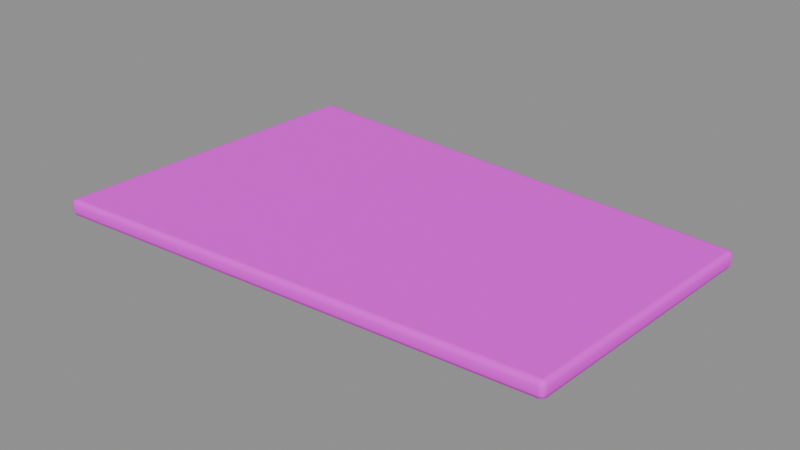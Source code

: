 # Source: panel_board.blend  (saved by Blender 5.2.45; exported with 4.5.12 LTS)
import bpy
from mathutils import Matrix  # noqa: F401  (used for matrix-valued properties, if any)

bpy.ops.wm.read_factory_settings(use_empty=True)
scene = bpy.context.scene
scene.name = 'Component_panel_board'

# ---- collections
col_sea_scene_solar_panel_board = bpy.data.collections.new('SEA-SCENE-SOLAR-PANEL-BOARD'); scene.collection.children.link(col_sea_scene_solar_panel_board)

# ---- images (referenced by path relative to the original .blend; pixels are not part of the script)
import os
ASSET_DIR = os.environ.get("B2B_ASSET_DIR", "")  # directory of the original .blend (textures are referenced by path, not embedded)
HERE = os.path.dirname(os.path.abspath(__file__))  # packed textures are extracted next to this script under _unpacked/

def load_image(name, relpath, width, height, colorspace="sRGB"):
    """Load a texture the original file referenced (path relative to the .blend, or extracted next to this script)."""
    p = next((c for c in (os.path.join(HERE, relpath), os.path.join(ASSET_DIR, relpath)) if relpath and os.path.exists(c)), "")
    if p:
        img = bpy.data.images.load(p, check_existing=True)
        img.name = name
    else:  # same state as the original file: an image datablock whose file is absent (Cycles renders it pink)
        img = bpy.data.images.new(name, width, height)
        img.source = "FILE"
        img.filepath = "//" + (relpath or name)
    img.colorspace_settings.name = colorspace
    return img
img_sea______8x8 = load_image('SEA_公共色板_8x8', 'sea_cozy_8x8_512.png', 1024, 1024, 'sRGB')

# ---- materials (node trees are filled in below, after node groups)
mat_sea_matte = bpy.data.materials.new('SEA_Matte')

# ---- material node trees
mat_sea_matte.use_nodes = True; mat_sea_matte.node_tree.nodes.clear()
_N = mat_sea_matte.node_tree.nodes; _L = mat_sea_matte.node_tree.links
n0 = _N.new('ShaderNodeBsdfPrincipled'); n0.name = 'Principled BSDF'; n0.location = (0, 0)
n0.inputs[2].default_value = 0.74
n0.inputs[10].default_value = 0.005
n1 = _N.new('ShaderNodeTexImage'); n1.name = 'Image Texture'; n1.location = (0, 0)
n1.image = img_sea______8x8
n1.interpolation = 'Closest'
n1.extension = 'EXTEND'
n2 = _N.new('ShaderNodeUVMap'); n2.name = 'UV Map'; n2.location = (0, 0)
n2.width = 160
n2.uv_map = 'PaletteUV'
n3 = _N.new('ShaderNodeOutputMaterial'); n3.name = 'Material Output'; n3.location = (0, 0)
_L.new(n2.outputs[0], n1.inputs[0])
_L.new(n1.outputs[0], n0.inputs[0])
_L.new(n0.outputs[0], n3.inputs[0])
n3.is_active_output = True

# ---- meshes
me_panel_board_body_mesh = bpy.data.meshes.new('panel_board_body_mesh')
me_panel_board_body_mesh.from_pydata([(-0.5993, -0.378, 0.012), (-0.5872, -0.3771, 0.0), (-0.5879, -0.3892, 0.012), (-0.5958, -0.3777, 0.003515), (-0.5946, -0.3846, 0.005072), (-0.5877, -0.3856, 0.003515), (-0.5963, -0.3863, 0.012), (0.5481, -0.3108, 0.012), (0.5488, -0.2988, 0.0), (0.5609, -0.298, 0.012), (0.5483, -0.3073, 0.003515), (0.5553, -0.3053, 0.005072), (0.5573, -0.2982, 0.003515), (0.5568, -0.3068, 0.012), (0.5993, 0.298, 0.012), (0.5873, 0.2989, 0.0), (0.5881, 0.3108, 0.012), (0.5958, 0.2983, 0.003515), (0.5947, 0.3053, 0.005072), (0.5879, 0.3073, 0.003515), (0.5963, 0.3067, 0.012), (-0.5605, 0.378, 0.012), (-0.5479, 0.3892, 0.012), (-0.5486, 0.3772, 0.0), (-0.5566, 0.3862, 0.012), (-0.5551, 0.3846, 0.005072), (-0.5481, 0.3857, 0.003515), (-0.557, 0.3778, 0.003515), (-0.5993, -0.378, 0.028), (-0.5879, -0.3892, 0.028), (-0.5872, -0.3771, 0.04), (-0.5963, -0.3863, 0.028), (-0.5946, -0.3846, 0.03493), (-0.5877, -0.3856, 0.03649), (-0.5958, -0.3777, 0.03649), (0.5481, -0.3108, 0.028), (0.5609, -0.298, 0.028), (0.5488, -0.2988, 0.04), (0.5568, -0.3068, 0.028), (0.5553, -0.3053, 0.03493), (0.5573, -0.2982, 0.03649), (0.5483, -0.3073, 0.03649), (0.5993, 0.298, 0.028), (0.5881, 0.3108, 0.028), (0.5873, 0.2989, 0.04), (0.5963, 0.3067, 0.028), (0.5947, 0.3053, 0.03493), (0.5879, 0.3073, 0.03649), (0.5958, 0.2983, 0.03649), (-0.5605, 0.378, 0.028), (-0.5486, 0.3772, 0.04), (-0.5479, 0.3892, 0.028), (-0.557, 0.3778, 0.03649), (-0.5551, 0.3846, 0.03493), (-0.5481, 0.3857, 0.03649), (-0.5566, 0.3862, 0.028)], [], [(0, 3, 4, 6), (1, 5, 4, 3), (2, 6, 4, 5), (7, 10, 11, 13), (8, 12, 11, 10), (9, 13, 11, 12), (14, 17, 18, 20), (15, 19, 18, 17), (16, 20, 18, 19), (21, 24, 25, 27), (22, 26, 25, 24), (23, 27, 25, 26), (28, 31, 32, 34), (29, 33, 32, 31), (30, 34, 32, 33), (35, 38, 39, 41), (36, 40, 39, 38), (37, 41, 39, 40), (42, 45, 46, 48), (43, 47, 46, 45), (44, 48, 46, 47), (49, 52, 53, 55), (50, 54, 53, 52), (51, 55, 53, 54), (0, 21, 27, 3), (3, 27, 23, 1), (1, 8, 10, 5), (5, 10, 7, 2), (8, 15, 17, 12), (12, 17, 14, 9), (15, 23, 26, 19), (19, 26, 22, 16), (30, 50, 52, 34), (34, 52, 49, 28), (29, 35, 41, 33), (33, 41, 37, 30), (36, 42, 48, 40), (40, 48, 44, 37), (43, 51, 54, 47), (47, 54, 50, 44), (2, 29, 31, 6), (6, 31, 28, 0), (9, 36, 38, 13), (13, 38, 35, 7), (16, 43, 45, 20), (20, 45, 42, 14), (21, 49, 55, 24), (24, 55, 51, 22), (21, 0, 28, 49), (1, 23, 15, 8), (2, 7, 35, 29), (9, 14, 42, 36), (16, 22, 51, 43), (30, 37, 44, 50)])
me_panel_board_body_mesh.polygons.foreach_set('use_smooth', [True] * 54)
_uv = me_panel_board_body_mesh.uv_layers.new(name='PaletteUV')
_uv.uv.foreach_set('vector', [0.3345, 0.8125, 0.3125, 0.8345, 0.2905, 0.8125, 0.3125, 0.7905, 0.3345, 0.8125, 0.3125, 0.8345, 0.2905, 0.8125, 0.3125, 0.7905, 0.3345, 0.8125, 0.3125, 0.8345, 0.2905, 0.8125, 0.3125, 0.7905, 0.3345, 0.8125, 0.3125, 0.8345, 0.2905, 0.8125, 0.3125, 0.7905, 0.3345, 0.8125, 0.3125, 0.8345, 0.2905, 0.8125, 0.3125, 0.7905, 0.3345, 0.8125, 0.3125, 0.8345, 0.2905, 0.8125, 0.3125, 0.7905, 0.3345, 0.8125, 0.3125, 0.8345, 0.2905, 0.8125, 0.3125, 0.7905, 0.3345, 0.8125, 0.3125, 0.8345, 0.2905, 0.8125, 0.3125, 0.7905, 0.3345, 0.8125, 0.3125, 0.8345, 0.2905, 0.8125, 0.3125, 0.7905, 0.3345, 0.8125, 0.3125, 0.8345, 0.2905, 0.8125, 0.3125, 0.7905, 0.3345, 0.8125, 0.3125, 0.8345, 0.2905, 0.8125, 0.3125, 0.7905, 0.3345, 0.8125, 0.3125, 0.8345, 0.2905, 0.8125, 0.3125, 0.7905, 0.3345, 0.8125, 0.3125, 0.8345, 0.2905, 0.8125, 0.3125, 0.7905, 0.3345, 0.8125, 0.3125, 0.8345, 0.2905, 0.8125, 0.3125, 0.7905, 0.3345, 0.8125, 0.3125, 0.8345, 0.2905, 0.8125, 0.3125, 0.7905, 0.3345, 0.8125, 0.3125, 0.8345, 0.2905, 0.8125, 0.3125, 0.7905, 0.3345, 0.8125, 0.3125, 0.8345, 0.2905, 0.8125, 0.3125, 0.7905, 0.3345, 0.8125, 0.3125, 0.8345, 0.2905, 0.8125, 0.3125, 0.7905, 0.3345, 0.8125, 0.3125, 0.8345, 0.2905, 0.8125, 0.3125, 0.7905, 0.3345, 0.8125, 0.3125, 0.8345, 0.2905, 0.8125, 0.3125, 0.7905, 0.3345, 0.8125, 0.3125, 0.8345, 0.2905, 0.8125, 0.3125, 0.7905, 0.3345, 0.8125, 0.3125, 0.8345, 0.2905, 0.8125, 0.3125, 0.7905, 0.3345, 0.8125, 0.3125, 0.8345, 0.2905, 0.8125, 0.3125, 0.7905, 0.3345, 0.8125, 0.3125, 0.8345, 0.2905, 0.8125, 0.3125, 0.7905, 0.3345, 0.8125, 0.3125, 0.8345, 0.2905, 0.8125, 0.3125, 0.7905, 0.3345, 0.8125, 0.3125, 0.8345, 0.2905, 0.8125, 0.3125, 0.7905, 0.3345, 0.8125, 0.3125, 0.8345, 0.2905, 0.8125, 0.3125, 0.7905, 0.3345, 0.8125, 0.3125, 0.8345, 0.2905, 0.8125, 0.3125, 0.7905, 0.3345, 0.8125, 0.3125, 0.8345, 0.2905, 0.8125, 0.3125, 0.7905, 0.3345, 0.8125, 0.3125, 0.8345, 0.2905, 0.8125, 0.3125, 0.7905, 0.3345, 0.8125, 0.3125, 0.8345, 0.2905, 0.8125, 0.3125, 0.7905, 0.3345, 0.8125, 0.3125, 0.8345, 0.2905, 0.8125, 0.3125, 0.7905, 0.3345, 0.8125, 0.3125, 0.8345, 0.2905, 0.8125, 0.3125, 0.7905, 0.3345, 0.8125, 0.3125, 0.8345, 0.2905, 0.8125, 0.3125, 0.7905, 0.3345, 0.8125, 0.3125, 0.8345, 0.2905, 0.8125, 0.3125, 0.7905, 0.3345, 0.8125, 0.3125, 0.8345, 0.2905, 0.8125, 0.3125, 0.7905, 0.3345, 0.8125, 0.3125, 0.8345, 0.2905, 0.8125, 0.3125, 0.7905, 0.3345, 0.8125, 0.3125, 0.8345, 0.2905, 0.8125, 0.3125, 0.7905, 0.3345, 0.8125, 0.3125, 0.8345, 0.2905, 0.8125, 0.3125, 0.7905, 0.3345, 0.8125, 0.3125, 0.8345, 0.2905, 0.8125, 0.3125, 0.7905, 0.3345, 0.8125, 0.3125, 0.8345, 0.2905, 0.8125, 0.3125, 0.7905, 0.3345, 0.8125, 0.3125, 0.8345, 0.2905, 0.8125, 0.3125, 0.7905, 0.3345, 0.8125, 0.3125, 0.8345, 0.2905, 0.8125, 0.3125, 0.7905, 0.3345, 0.8125, 0.3125, 0.8345, 0.2905, 0.8125, 0.3125, 0.7905, 0.3345, 0.8125, 0.3125, 0.8345, 0.2905, 0.8125, 0.3125, 0.7905, 0.3345, 0.8125, 0.3125, 0.8345, 0.2905, 0.8125, 0.3125, 0.7905, 0.3345, 0.8125, 0.3125, 0.8345, 0.2905, 0.8125, 0.3125, 0.7905, 0.3345, 0.8125, 0.3125, 0.8345, 0.2905, 0.8125, 0.3125, 0.7905, 0.3345, 0.8125, 0.3125, 0.8345, 0.2905, 0.8125, 0.3125, 0.7905, 0.3345, 0.8125, 0.3125, 0.8345, 0.2905, 0.8125, 0.3125, 0.7905, 0.3345, 0.8125, 0.3125, 0.8345, 0.2905, 0.8125, 0.3125, 0.7905, 0.3345, 0.8125, 0.3125, 0.8345, 0.2905, 0.8125, 0.3125, 0.7905, 0.3345, 0.8125, 0.3125, 0.8345, 0.2905, 0.8125, 0.3125, 0.7905, 0.3345, 0.8125, 0.3125, 0.8345, 0.2905, 0.8125, 0.3125, 0.7905])
me_panel_board_body_mesh.materials.append(mat_sea_matte)
me_panel_board_body_mesh.update()
me_panel_board_body_mesh.normals_split_custom_set([tuple(v) for v in zip(*[iter([-0.9887, 0.04658, -0.1422, -0.7063, 0.03286, -0.7071, -0.5582, -0.5682, -0.6046, -0.6958, -0.7082, -0.1198, -0.003091, -0.005001, -1.0, 0.0464, -0.7054, -0.7073, -0.5582, -0.5682, -0.6046, -0.7063, 0.03286, -0.7071, 0.06537, -0.9876, -0.1427, -0.6958, -0.7082, -0.1198, -0.5582, -0.5682, -0.6046, 0.0464, -0.7054, -0.7073, 0.07083, -0.9872, -0.1426, 0.05087, -0.7054, -0.707, 0.5887, -0.5861, -0.5568, 0.7047, -0.7016, -0.1061, 0.003093, -0.005335, -1.0, 0.7054, -0.04968, -0.707, 0.5887, -0.5861, -0.5568, 0.05087, -0.7054, -0.707, 0.9875, -0.06888, -0.1421, 0.7047, -0.7016, -0.1061, 0.5887, -0.5861, -0.5568, 0.7054, -0.04968, -0.707, 0.9881, -0.05853, -0.1421, 0.7057, -0.04131, -0.7073, 0.6149, 0.538, -0.5765, 0.748, 0.6544, -0.1108, 0.00308, 0.004983, -1.0, 0.05087, 0.7053, -0.7071, 0.6149, 0.538, -0.5765, 0.7057, -0.04131, -0.7073, 0.07087, 0.9873, -0.1419, 0.748, 0.6544, -0.1108, 0.6149, 0.538, -0.5765, 0.05087, 0.7053, -0.7071, -0.9883, 0.05483, -0.1421, -0.6592, 0.7436, -0.1121, -0.54, 0.6091, -0.5808, -0.7061, 0.03956, -0.707, 0.06531, 0.9877, -0.1419, 0.04641, 0.7056, -0.7071, -0.54, 0.6091, -0.5808, -0.6592, 0.7436, -0.1121, -0.003085, 0.005316, -1.0, -0.7061, 0.03956, -0.707, -0.54, 0.6091, -0.5808, 0.04641, 0.7056, -0.7071, -0.9887, 0.04658, 0.1422, -0.6958, -0.7082, 0.1198, -0.5582, -0.5682, 0.6046, -0.7063, 0.03287, 0.7071, 0.06537, -0.9876, 0.1427, 0.0464, -0.7054, 0.7073, -0.5582, -0.5682, 0.6046, -0.6958, -0.7082, 0.1198, -0.003118, -0.004973, 1.0, -0.7063, 0.03287, 0.7071, -0.5582, -0.5682, 0.6046, 0.0464, -0.7054, 0.7073, 0.07083, -0.9872, 0.1426, 0.7047, -0.7016, 0.1061, 0.5887, -0.5861, 0.5568, 0.05087, -0.7054, 0.707, 0.9875, -0.06889, 0.1421, 0.7054, -0.04969, 0.707, 0.5887, -0.5861, 0.5568, 0.7047, -0.7016, 0.1061, 0.003102, -0.005328, 1.0, 0.05087, -0.7054, 0.707, 0.5887, -0.5861, 0.5568, 0.7054, -0.04969, 0.707, 0.9881, -0.05853, 0.1421, 0.748, 0.6544, 0.1108, 0.6149, 0.538, 0.5765, 0.7057, -0.04131, 0.7073, 0.07087, 0.9873, 0.1419, 0.05087, 0.7053, 0.7071, 0.6149, 0.538, 0.5765, 0.748, 0.6544, 0.1108, 0.00309, 0.004973, 1.0, 0.7057, -0.04131, 0.7073, 0.6149, 0.538, 0.5765, 0.05087, 0.7053, 0.7071, -0.9883, 0.05484, 0.1421, -0.7061, 0.03956, 0.707, -0.54, 0.6091, 0.5809, -0.6592, 0.7435, 0.1121, -0.003059, 0.00534, 1.0, 0.04641, 0.7056, 0.7071, -0.54, 0.6091, 0.5809, -0.7061, 0.03956, 0.707, 0.06531, 0.9877, 0.1419, -0.6592, 0.7435, 0.1121, -0.54, 0.6091, 0.5809, 0.04641, 0.7056, 0.7071, -0.9887, 0.04658, -0.1422, -0.9883, 0.05483, -0.1421, -0.7061, 0.03956, -0.707, -0.7063, 0.03286, -0.7071, -0.7063, 0.03286, -0.7071, -0.7061, 0.03956, -0.707, -0.003085, 0.005316, -1.0, -0.003091, -0.005001, -1.0, -0.003091, -0.005001, -1.0, 0.003093, -0.005335, -1.0, 0.05087, -0.7054, -0.707, 0.0464, -0.7054, -0.7073, 0.0464, -0.7054, -0.7073, 0.05087, -0.7054, -0.707, 0.07083, -0.9872, -0.1426, 0.06537, -0.9876, -0.1427, 0.003093, -0.005335, -1.0, 0.00308, 0.004983, -1.0, 0.7057, -0.04131, -0.7073, 0.7054, -0.04968, -0.707, 0.7054, -0.04968, -0.707, 0.7057, -0.04131, -0.7073, 0.9881, -0.05853, -0.1421, 0.9875, -0.06888, -0.1421, 0.00308, 0.004983, -1.0, -0.003085, 0.005316, -1.0, 0.04641, 0.7056, -0.7071, 0.05087, 0.7053, -0.7071, 0.05087, 0.7053, -0.7071, 0.04641, 0.7056, -0.7071, 0.06531, 0.9877, -0.1419, 0.07087, 0.9873, -0.1419, -0.003118, -0.004973, 1.0, -0.003059, 0.00534, 1.0, -0.7061, 0.03956, 0.707, -0.7063, 0.03287, 0.7071, -0.7063, 0.03287, 0.7071, -0.7061, 0.03956, 0.707, -0.9883, 0.05484, 0.1421, -0.9887, 0.04658, 0.1422, 0.06537, -0.9876, 0.1427, 0.07083, -0.9872, 0.1426, 0.05087, -0.7054, 0.707, 0.0464, -0.7054, 0.7073, 0.0464, -0.7054, 0.7073, 0.05087, -0.7054, 0.707, 0.003102, -0.005328, 1.0, -0.003118, -0.004973, 1.0, 0.9875, -0.06889, 0.1421, 0.9881, -0.05853, 0.1421, 0.7057, -0.04131, 0.7073, 0.7054, -0.04969, 0.707, 0.7054, -0.04969, 0.707, 0.7057, -0.04131, 0.7073, 0.00309, 0.004973, 1.0, 0.003102, -0.005328, 1.0, 0.07087, 0.9873, 0.1419, 0.06531, 0.9877, 0.1419, 0.04641, 0.7056, 0.7071, 0.05087, 0.7053, 0.7071, 0.05087, 0.7053, 0.7071, 0.04641, 0.7056, 0.7071, -0.003059, 0.00534, 1.0, 0.00309, 0.004973, 1.0, 0.06537, -0.9876, -0.1427, 0.06537, -0.9876, 0.1427, -0.6958, -0.7082, 0.1198, -0.6958, -0.7082, -0.1198, -0.6958, -0.7082, -0.1198, -0.6958, -0.7082, 0.1198, -0.9887, 0.04658, 0.1422, -0.9887, 0.04658, -0.1422, 0.9875, -0.06888, -0.1421, 0.9875, -0.06889, 0.1421, 0.7047, -0.7016, 0.1061, 0.7047, -0.7016, -0.1061, 0.7047, -0.7016, -0.1061, 0.7047, -0.7016, 0.1061, 0.07083, -0.9872, 0.1426, 0.07083, -0.9872, -0.1426, 0.07087, 0.9873, -0.1419, 0.07087, 0.9873, 0.1419, 0.748, 0.6544, 0.1108, 0.748, 0.6544, -0.1108, 0.748, 0.6544, -0.1108, 0.748, 0.6544, 0.1108, 0.9881, -0.05853, 0.1421, 0.9881, -0.05853, -0.1421, -0.9883, 0.05483, -0.1421, -0.9883, 0.05484, 0.1421, -0.6592, 0.7435, 0.1121, -0.6592, 0.7436, -0.1121, -0.6592, 0.7436, -0.1121, -0.6592, 0.7435, 0.1121, 0.06531, 0.9877, 0.1419, 0.06531, 0.9877, -0.1419, -0.9883, 0.05483, -0.1421, -0.9887, 0.04658, -0.1422, -0.9887, 0.04658, 0.1422, -0.9883, 0.05484, 0.1421, -0.003091, -0.005001, -1.0, -0.003085, 0.005316, -1.0, 0.00308, 0.004983, -1.0, 0.003093, -0.005335, -1.0, 0.06537, -0.9876, -0.1427, 0.07083, -0.9872, -0.1426, 0.07083, -0.9872, 0.1426, 0.06537, -0.9876, 0.1427, 0.9875, -0.06888, -0.1421, 0.9881, -0.05853, -0.1421, 0.9881, -0.05853, 0.1421, 0.9875, -0.06889, 0.1421, 0.07087, 0.9873, -0.1419, 0.06531, 0.9877, -0.1419, 0.06531, 0.9877, 0.1419, 0.07087, 0.9873, 0.1419, -0.003118, -0.004973, 1.0, 0.003102, -0.005328, 1.0, 0.00309, 0.004973, 1.0, -0.003059, 0.00534, 1.0])] * 3)])

# ---- objects
ob_panel_board_body = bpy.data.objects.new('panel_board_body', me_panel_board_body_mesh)
ob_root_panel_board = bpy.data.objects.new('ROOT_panel_board', None)

# ---- transforms, parenting, visibility, modifiers, constraints
ob_panel_board_body.parent = ob_root_panel_board
ob_panel_board_body.location = (0.0, 0.0, 0.0)
ob_root_panel_board.location = (0.0, 0.0, 0.0)

# ---- collection membership
col_sea_scene_solar_panel_board.objects.link(ob_panel_board_body)
col_sea_scene_solar_panel_board.objects.link(ob_root_panel_board)

# ---- scene / render settings (as saved in the file)
scene.frame_start = 1; scene.frame_end = 250; scene.frame_set(1)
scene.render.engine = 'BLENDER_EEVEE_NEXT'
scene.render.bake_bias = 0.0
scene.render.bake_samples = 0
scene.render.compositor_device = 'GPU'
scene.eevee.use_volume_custom_range = False
scene.eevee.fast_gi_thickness_near = 0.1
scene.eevee.fast_gi_thickness_far = 0.0
scene.eevee.ray_tracing_options.screen_trace_thickness = 0.1
bpy.context.view_layer.update()

# ---- added for rendering (the .blend has no active camera and no usable light): camera, sun + grey world if the file has none
cam_auto = bpy.data.cameras.new('AutoCamera')
cam_auto.lens = 50.0
cam_auto.sensor_width = 36.0
cam_auto.clip_end = 1000.0
ob_auto_camera = bpy.data.objects.new('AutoCamera', cam_auto)
scene.collection.objects.link(ob_auto_camera)
ob_auto_camera.location = (1.32281, -1.58737, 1.07825)
ob_auto_camera.rotation_euler = (1.09748, -7.21219e-08, 0.694738)
scene.camera = ob_auto_camera
light_auto_sun = bpy.data.lights.new('AutoSun', 'SUN')
light_auto_sun.energy = 3.0
light_auto_sun.angle = 0.0523599
ob_auto_sun = bpy.data.objects.new('AutoSun', light_auto_sun)
scene.collection.objects.link(ob_auto_sun)
ob_auto_sun.rotation_euler = (0.872665, 0.174533, 0.523599)
if scene.world is None:
    world_auto = bpy.data.worlds.new('AutoWorld')
    world_auto.color = (0.3, 0.3, 0.3)
    scene.world = world_auto
bpy.context.view_layer.update()
